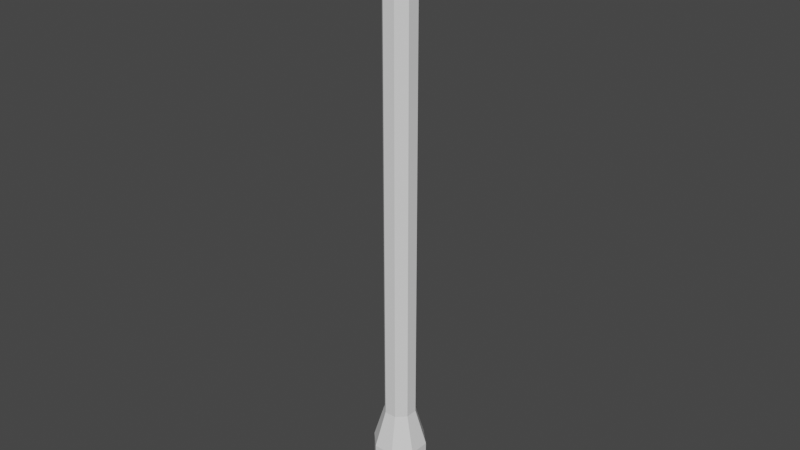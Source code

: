 # Source: Staff.blend  (saved by Blender 2.93.20; exported with 4.5.12 LTS)
import bpy
from mathutils import Matrix  # noqa: F401  (used for matrix-valued properties, if any)

bpy.ops.wm.read_factory_settings(use_empty=True)
scene = bpy.context.scene
scene.name = 'Scene'

# ---- collections
col_collection = bpy.data.collections.new('Collection'); scene.collection.children.link(col_collection)

# ---- world
world_world = bpy.data.worlds.new('World'); scene.world = world_world
world_world.use_nodes = True; world_world.node_tree.nodes.clear()
_N = world_world.node_tree.nodes; _L = world_world.node_tree.links
n0 = _N.new('ShaderNodeOutputWorld'); n0.name = 'World Output'; n0.location = (300, 300)
n1 = _N.new('ShaderNodeBackground'); n1.name = 'Background'; n1.location = (10, 300)
n1.inputs[0].default_value = (0.05088, 0.05088, 0.05088, 1.0)
_L.new(n1.outputs[0], n0.inputs[0])
n0.is_active_output = True
world_world.color = (0.05088, 0.05088, 0.05088)
world_world.use_sun_shadow = False
world_world.sun_shadow_jitter_overblur = 0.0

# ---- meshes
me_cylinder = bpy.data.meshes.new('Cylinder')
me_cylinder.from_pydata([(0.0, 0.05, 0.5), (0.03536, 0.03536, 0.5), (0.05, -2.186e-09, 0.5), (0.03536, -0.03536, 0.5), (-4.371e-09, -0.05, 0.5), (-0.03536, -0.03536, 0.5), (-0.05, 5.962e-10, 0.5), (-0.03536, 0.03536, 0.5), (-0.05, 5.962e-10, -0.39), (-0.03536, -0.03536, -0.39), (-4.371e-09, -0.05, -0.39), (0.03536, -0.03536, -0.39), (-9.617e-10, 0.0, -0.5), (0.05, -2.186e-09, -0.39), (0.03536, 0.03536, -0.39), (0.0, 0.05, -0.39), (-0.03536, 0.03536, -0.39), (1.286e-08, 0.02945, 0.4713), (-0.02082, 0.02082, 0.4713), (-0.02945, 3.511e-10, 0.4713), (-0.02082, -0.02082, 0.4713), (1.028e-08, -0.02945, 0.4713), (0.02082, -0.02082, 0.4713), (0.02945, -1.287e-09, 0.4713), (0.02082, 0.02082, 0.4713), (-0.02082, 0.02082, -0.3212), (-0.02945, 3.511e-10, -0.3212), (-0.02082, -0.02082, -0.3212), (-1.572e-08, -0.02945, -0.3212), (0.02082, -0.02082, -0.3212), (0.02945, -1.287e-09, -0.3212), (0.02082, 0.02082, -0.3212), (-1.314e-08, 0.02945, -0.3212), (-4.759e-10, 0.02526, -0.5), (0.0, 0.05, -0.4771), (0.03536, 0.03536, -0.4771), (0.01786, 0.01786, -0.5), (0.05, -2.186e-09, -0.4771), (0.02526, -1.104e-09, -0.5), (0.03536, -0.03536, -0.4771), (0.01786, -0.01786, -0.5), (-4.371e-09, -0.05, -0.4771), (-2.684e-09, -0.02526, -0.5), (-0.03536, -0.03536, -0.4771), (-0.01786, -0.01786, -0.5), (-0.05, 5.962e-10, -0.4771), (-0.02526, 3.012e-10, -0.5), (-0.03536, 0.03536, -0.4771), (-0.01786, 0.01786, -0.5), (0.01475, 0.01475, 0.532), (9.4e-10, 0.02086, 0.532), (0.02086, -1.246e-09, 0.532), (0.01475, -0.01475, 0.532), (-3.431e-09, -0.02086, 0.532), (-0.01475, -0.01475, 0.532), (-0.02086, 2.946e-09, 0.532), (-0.01475, 0.01475, 0.532), (0.03536, 0.03536, 0.532), (0.0, 0.05, 0.532), (0.05, -2.186e-09, 0.532), (0.03536, -0.03536, 0.532), (-4.371e-09, -0.05, 0.532), (-0.03536, -0.03536, 0.532), (-0.05, 5.962e-10, 0.532), (-0.03536, 0.03536, 0.532), (0.01475, 0.01475, 0.5484), (2.573e-08, 0.02086, 0.5484), (0.02086, -1.246e-09, 0.5484), (0.01475, -0.01475, 0.5484), (2.136e-08, -0.02086, 0.5484), (-0.01475, -0.01475, 0.5484), (-0.02086, 2.946e-09, 0.5484), (-0.01475, 0.01475, 0.5484), (0.04697, 0.06357, 0.5096), (0.01163, 0.07825, 0.5096), (0.008783, 0.0712, 0.5416), (0.04414, 0.05656, 0.5416), (-0.04697, -0.06357, 0.5096), (-0.01163, -0.07825, 0.5096), (-0.008783, -0.0712, 0.5416), (-0.04414, -0.05656, 0.5416), (0.05593, 0.08487, 0.554), (0.02058, 0.09953, 0.554), (0.009047, 0.07099, 0.5587), (0.04444, 0.05644, 0.5587), (-0.05593, -0.08487, 0.554), (-0.02058, -0.09953, 0.554), (-0.009047, -0.07099, 0.5587), (-0.04444, -0.05644, 0.5587), (0.04178, 0.06523, 0.6038), (0.01665, 0.07565, 0.6038), (0.008445, 0.05535, 0.6071), (0.03362, 0.04501, 0.6071), (-0.04178, -0.06523, 0.6038), (-0.01665, -0.07565, 0.6038), (-0.008445, -0.05535, 0.6071), (-0.03362, -0.04501, 0.6071), (0.01475, 0.01475, 0.5484), (2.573e-08, 0.02086, 0.5484), (0.02086, -1.246e-09, 0.5484), (0.01475, -0.01475, 0.5484), (2.136e-08, -0.02086, 0.5484), (-0.01475, -0.01475, 0.5484), (-0.02086, 2.946e-09, 0.5484), (-0.01475, 0.01475, 0.5484), (0.0177, 0.0177, 0.5484), (2.554e-08, 0.02503, 0.5484), (0.02503, -2.116e-09, 0.5484), (0.0177, -0.0177, 0.5484), (1.905e-08, -0.02503, 0.5484), (-0.0177, -0.0177, 0.5484), (-0.02503, 4.157e-09, 0.5484), (-0.0177, 0.0177, 0.5484), (0.0177, 0.0177, 0.5772), (2.764e-08, 0.02503, 0.5772), (0.02503, -2.525e-09, 0.5772), (0.0177, -0.0177, 0.5772), (2.115e-08, -0.02503, 0.5772), (-0.0177, -0.0177, 0.5772), (-0.02503, 3.749e-09, 0.5772), (-0.0177, 0.0177, 0.5772), (2.98e-08, 0.0, 0.5772)], [], [(17, 0, 1, 24), (24, 1, 2, 23), (23, 2, 3, 22), (22, 3, 4, 21), (21, 4, 5, 20), (20, 5, 6, 19), (4, 3, 60, 61), (19, 6, 7, 18), (18, 7, 0, 17), (37, 13, 11, 39), (43, 9, 8, 45), (33, 36, 12), (47, 16, 15, 34), (39, 11, 10, 41), (45, 8, 16, 47), (41, 10, 9, 43), (35, 14, 13, 37), (46, 48, 12), (44, 46, 12), (42, 44, 12), (40, 42, 12), (38, 40, 12), (36, 38, 12), (48, 33, 12), (25, 18, 17, 32), (26, 19, 18, 25), (27, 20, 19, 26), (28, 21, 20, 27), (29, 22, 21, 28), (30, 23, 22, 29), (31, 24, 23, 30), (32, 17, 24, 31), (15, 32, 31, 14), (14, 31, 30, 13), (13, 30, 29, 11), (11, 29, 28, 10), (10, 28, 27, 9), (9, 27, 26, 8), (8, 26, 25, 16), (16, 25, 32, 15), (34, 35, 36, 33), (35, 37, 38, 36), (37, 39, 40, 38), (39, 41, 42, 40), (41, 43, 44, 42), (43, 45, 46, 44), (45, 47, 48, 46), (47, 34, 33, 48), (34, 15, 14, 35), (50, 56, 72, 66), (2, 1, 57, 59), (7, 6, 63, 64), (3, 2, 59, 60), (0, 7, 64, 58), (6, 5, 62, 63), (50, 49, 57, 58), (49, 51, 59, 57), (51, 52, 60, 59), (52, 53, 61, 60), (53, 54, 62, 61), (54, 55, 63, 62), (55, 56, 64, 63), (56, 50, 58, 64), (70, 69, 101, 102), (55, 54, 70, 71), (53, 52, 68, 69), (51, 49, 65, 67), (56, 55, 71, 72), (54, 53, 69, 70), (52, 51, 67, 68), (49, 50, 66, 65), (0, 74, 73, 1), (58, 75, 74, 0), (57, 76, 75, 58), (1, 73, 76, 57), (4, 78, 77, 5), (61, 79, 78, 4), (62, 80, 79, 61), (5, 77, 80, 62), (65, 66, 98, 97), (74, 82, 81, 73), (75, 83, 82, 74), (76, 84, 83, 75), (73, 81, 84, 76), (68, 67, 99, 100), (78, 86, 85, 77), (79, 87, 86, 78), (80, 88, 87, 79), (77, 85, 88, 80), (89, 90, 91, 92), (82, 90, 89, 81), (83, 91, 90, 82), (84, 92, 91, 83), (81, 89, 92, 84), (93, 94, 95, 96), (86, 94, 93, 85), (87, 95, 94, 86), (88, 96, 95, 87), (85, 93, 96, 88), (66, 72, 104, 98), (71, 70, 102, 103), (69, 68, 100, 101), (67, 65, 97, 99), (72, 71, 103, 104), (104, 103, 111, 112), (102, 101, 109, 110), (100, 99, 107, 108), (97, 98, 106, 105), (98, 104, 112, 106), (103, 102, 110, 111), (101, 100, 108, 109), (99, 97, 105, 107), (107, 105, 113, 115), (112, 111, 119, 120), (110, 109, 117, 118), (108, 107, 115, 116), (105, 106, 114, 113), (106, 112, 120, 114), (111, 110, 118, 119), (109, 108, 116, 117), (114, 120, 121), (119, 118, 121), (117, 116, 121), (115, 113, 121), (120, 119, 121), (118, 117, 121), (116, 115, 121), (113, 114, 121)])
_uv = me_cylinder.uv_layers.new(name='UVMap')
_uv.uv.foreach_set('vector', [1.0, 0.9778, 1.0, 1.0, 0.875, 1.0, 0.875, 0.9778, 0.875, 0.9778, 0.875, 1.0, 0.75, 1.0, 0.75, 0.9778, 0.75, 0.9778, 0.75, 1.0, 0.625, 1.0, 0.625, 0.9778, 0.625, 0.9778, 0.625, 1.0, 0.5, 1.0, 0.5, 0.9777, 0.5, 0.9777, 0.5, 1.0, 0.375, 1.0, 0.375, 0.9777, 0.375, 0.9777, 0.375, 1.0, 0.25, 1.0, 0.25, 0.9778, 0.5, 1.0, 0.625, 1.0, 0.625, 1.0, 0.5, 1.0, 0.25, 0.9778, 0.25, 1.0, 0.125, 1.0, 0.125, 0.9778, 0.125, 0.9778, 0.125, 1.0, 0.0, 1.0, 0.0, 0.9778, 0.75, 0.5114, 0.75, 0.555, 0.625, 0.555, 0.625, 0.5114, 0.375, 0.5114, 0.375, 0.555, 0.25, 0.555, 0.25, 0.5114, 1.0, 0.5, 0.9369, 0.5, 1.0, 0.5, 0.125, 0.5114, 0.125, 0.555, 0.0, 0.555, 0.0, 0.5114, 0.625, 0.5114, 0.625, 0.555, 0.5, 0.555, 0.5, 0.5114, 0.25, 0.5114, 0.25, 0.555, 0.125, 0.555, 0.125, 0.5114, 0.5, 0.5114, 0.5, 0.555, 0.375, 0.555, 0.375, 0.5114, 0.875, 0.5114, 0.875, 0.555, 0.75, 0.555, 0.75, 0.5114, 0.25, 0.5, 0.1869, 0.5, 0.25, 0.5, 0.375, 0.5, 0.3119, 0.5, 0.375, 0.5, 0.5, 0.5, 0.4369, 0.5, 0.5, 0.5, 0.625, 0.5, 0.5619, 0.5, 0.625, 0.5, 0.75, 0.5, 0.6869, 0.5, 0.75, 0.5, 0.875, 0.5, 0.8119, 0.5, 0.875, 0.5, 0.125, 0.5, 0.06186, 0.5, 0.125, 0.5, 0.125, 0.5973, 0.125, 0.9778, 0.0, 0.9778, 0.0, 0.5973, 0.25, 0.5973, 0.25, 0.9778, 0.125, 0.9778, 0.125, 0.5973, 0.375, 0.5973, 0.375, 0.9777, 0.25, 0.9778, 0.25, 0.5973, 0.5, 0.5973, 0.5, 0.9777, 0.375, 0.9777, 0.375, 0.5973, 0.625, 0.5973, 0.625, 0.9778, 0.5, 0.9777, 0.5, 0.5973, 0.75, 0.5973, 0.75, 0.9778, 0.625, 0.9778, 0.625, 0.5973, 0.875, 0.5973, 0.875, 0.9778, 0.75, 0.9778, 0.75, 0.5973, 1.0, 0.5973, 1.0, 0.9778, 0.875, 0.9778, 0.875, 0.5973, 1.0, 0.555, 1.0, 0.5973, 0.875, 0.5973, 0.875, 0.555, 0.875, 0.555, 0.875, 0.5973, 0.75, 0.5973, 0.75, 0.555, 0.75, 0.555, 0.75, 0.5973, 0.625, 0.5973, 0.625, 0.555, 0.625, 0.555, 0.625, 0.5973, 0.5, 0.5973, 0.5, 0.555, 0.5, 0.555, 0.5, 0.5973, 0.375, 0.5973, 0.375, 0.555, 0.375, 0.555, 0.375, 0.5973, 0.25, 0.5973, 0.25, 0.555, 0.25, 0.555, 0.25, 0.5973, 0.125, 0.5973, 0.125, 0.555, 0.125, 0.555, 0.125, 0.5973, 0.0, 0.5973, 0.0, 0.555, 1.0, 0.5114, 0.875, 0.5114, 0.9369, 0.5, 1.0, 0.5, 0.875, 0.5114, 0.75, 0.5114, 0.8119, 0.5, 0.875, 0.5, 0.75, 0.5114, 0.625, 0.5114, 0.6869, 0.5, 0.75, 0.5, 0.625, 0.5114, 0.5, 0.5114, 0.5619, 0.5, 0.625, 0.5, 0.5, 0.5114, 0.375, 0.5114, 0.4369, 0.5, 0.5, 0.5, 0.375, 0.5114, 0.25, 0.5114, 0.3119, 0.5, 0.375, 0.5, 0.25, 0.5114, 0.125, 0.5114, 0.1869, 0.5, 0.25, 0.5, 0.125, 0.5114, 0.0, 0.5114, 0.06186, 0.5, 0.125, 0.5, 1.0, 0.5114, 1.0, 0.555, 0.875, 0.555, 0.875, 0.5114, 0.25, 0.3501, 0.1792, 0.3208, 0.1792, 0.3208, 0.25, 0.3501, 0.75, 1.0, 0.875, 1.0, 0.875, 1.0, 0.75, 1.0, 0.125, 1.0, 0.25, 1.0, 0.25, 1.0, 0.125, 1.0, 0.625, 1.0, 0.75, 1.0, 0.75, 1.0, 0.625, 1.0, 0.0, 1.0, 0.125, 1.0, 0.125, 1.0, 0.0, 1.0, 0.25, 1.0, 0.375, 1.0, 0.375, 1.0, 0.25, 1.0, 0.25, 0.3501, 0.3208, 0.3208, 0.4197, 0.4197, 0.25, 0.49, 0.3208, 0.3208, 0.3501, 0.25, 0.49, 0.25, 0.4197, 0.4197, 0.3501, 0.25, 0.3208, 0.1792, 0.4197, 0.08029, 0.49, 0.25, 0.3208, 0.1792, 0.25, 0.1499, 0.25, 0.01, 0.4197, 0.08029, 0.25, 0.1499, 0.1792, 0.1792, 0.08029, 0.08029, 0.25, 0.01, 0.1792, 0.1792, 0.1499, 0.25, 0.01, 0.25, 0.08029, 0.08029, 0.1499, 0.25, 0.1792, 0.3208, 0.08029, 0.4197, 0.01, 0.25, 0.1792, 0.3208, 0.25, 0.3501, 0.25, 0.49, 0.08029, 0.4197, 0.1792, 0.1792, 0.25, 0.1499, 0.25, 0.1499, 0.1792, 0.1792, 0.1499, 0.25, 0.1792, 0.1792, 0.1792, 0.1792, 0.1499, 0.25, 0.25, 0.1499, 0.3208, 0.1792, 0.3208, 0.1792, 0.25, 0.1499, 0.3501, 0.25, 0.3208, 0.3208, 0.3208, 0.3208, 0.3501, 0.25, 0.1792, 0.3208, 0.1499, 0.25, 0.1499, 0.25, 0.1792, 0.3208, 0.1792, 0.1792, 0.25, 0.1499, 0.25, 0.1499, 0.1792, 0.1792, 0.3208, 0.1792, 0.3501, 0.25, 0.3501, 0.25, 0.3208, 0.1792, 0.3208, 0.3208, 0.25, 0.3501, 0.25, 0.3501, 0.3208, 0.3208, 1.0, 1.0, 1.0, 1.0, 0.875, 1.0, 0.875, 1.0, 1.0, 1.0, 1.0, 1.0, 1.0, 1.0, 1.0, 1.0, 0.875, 1.0, 0.875, 1.0, 1.0, 1.0, 1.0, 1.0, 0.875, 1.0, 0.875, 1.0, 0.875, 1.0, 0.875, 1.0, 0.5, 1.0, 0.5, 1.0, 0.375, 1.0, 0.375, 1.0, 0.5, 1.0, 0.5, 1.0, 0.5, 1.0, 0.5, 1.0, 0.375, 1.0, 0.375, 1.0, 0.5, 1.0, 0.5, 1.0, 0.375, 1.0, 0.375, 1.0, 0.375, 1.0, 0.375, 1.0, 0.3208, 0.3208, 0.25, 0.3501, 0.25, 0.3501, 0.3208, 0.3208, 1.0, 1.0, 1.0, 1.0, 0.875, 1.0, 0.875, 1.0, 1.0, 1.0, 1.0, 1.0, 1.0, 1.0, 1.0, 1.0, 0.875, 1.0, 0.875, 1.0, 1.0, 1.0, 1.0, 1.0, 0.875, 1.0, 0.875, 1.0, 0.875, 1.0, 0.875, 1.0, 0.3208, 0.1792, 0.3501, 0.25, 0.3501, 0.25, 0.3208, 0.1792, 0.5, 1.0, 0.5, 1.0, 0.375, 1.0, 0.375, 1.0, 0.5, 1.0, 0.5, 1.0, 0.5, 1.0, 0.5, 1.0, 0.375, 1.0, 0.375, 1.0, 0.5, 1.0, 0.5, 1.0, 0.375, 1.0, 0.375, 1.0, 0.375, 1.0, 0.375, 1.0, 0.875, 1.0, 1.0, 1.0, 1.0, 1.0, 0.875, 1.0, 1.0, 1.0, 1.0, 1.0, 0.875, 1.0, 0.875, 1.0, 1.0, 1.0, 1.0, 1.0, 1.0, 1.0, 1.0, 1.0, 0.875, 1.0, 0.875, 1.0, 1.0, 1.0, 1.0, 1.0, 0.875, 1.0, 0.875, 1.0, 0.875, 1.0, 0.875, 1.0, 0.375, 1.0, 0.5, 1.0, 0.5, 1.0, 0.375, 1.0, 0.5, 1.0, 0.5, 1.0, 0.375, 1.0, 0.375, 1.0, 0.5, 1.0, 0.5, 1.0, 0.5, 1.0, 0.5, 1.0, 0.375, 1.0, 0.375, 1.0, 0.5, 1.0, 0.5, 1.0, 0.375, 1.0, 0.375, 1.0, 0.375, 1.0, 0.375, 1.0, 0.25, 0.3501, 0.1792, 0.3208, 0.1792, 0.3208, 0.25, 0.3501, 0.1499, 0.25, 0.1792, 0.1792, 0.1792, 0.1792, 0.1499, 0.25, 0.25, 0.1499, 0.3208, 0.1792, 0.3208, 0.1792, 0.25, 0.1499, 0.3501, 0.25, 0.3208, 0.3208, 0.3208, 0.3208, 0.3501, 0.25, 0.1792, 0.3208, 0.1499, 0.25, 0.1499, 0.25, 0.1792, 0.3208, 0.1792, 0.3208, 0.1499, 0.25, 0.1499, 0.25, 0.1792, 0.3208, 0.1792, 0.1792, 0.25, 0.1499, 0.25, 0.1499, 0.1792, 0.1792, 0.3208, 0.1792, 0.3501, 0.25, 0.3501, 0.25, 0.3208, 0.1792, 0.3208, 0.3208, 0.25, 0.3501, 0.25, 0.3501, 0.3208, 0.3208, 0.25, 0.3501, 0.1792, 0.3208, 0.1792, 0.3208, 0.25, 0.3501, 0.1499, 0.25, 0.1792, 0.1792, 0.1792, 0.1792, 0.1499, 0.25, 0.25, 0.1499, 0.3208, 0.1792, 0.3208, 0.1792, 0.25, 0.1499, 0.3501, 0.25, 0.3208, 0.3208, 0.3208, 0.3208, 0.3501, 0.25, 0.3501, 0.25, 0.3208, 0.3208, 0.3208, 0.3208, 0.3501, 0.25, 0.1792, 0.3208, 0.1499, 0.25, 0.1499, 0.25, 0.1792, 0.3208, 0.1792, 0.1792, 0.25, 0.1499, 0.25, 0.1499, 0.1792, 0.1792, 0.3208, 0.1792, 0.3501, 0.25, 0.3501, 0.25, 0.3208, 0.1792, 0.3208, 0.3208, 0.25, 0.3501, 0.25, 0.3501, 0.3208, 0.3208, 0.25, 0.3501, 0.1792, 0.3208, 0.1792, 0.3208, 0.25, 0.3501, 0.1499, 0.25, 0.1792, 0.1792, 0.1792, 0.1792, 0.1499, 0.25, 0.25, 0.1499, 0.3208, 0.1792, 0.3208, 0.1792, 0.25, 0.1499, 0.25, 0.3501, 0.1792, 0.3208, 0.25, 0.3501, 0.1499, 0.25, 0.1792, 0.1792, 0.1499, 0.25, 0.25, 0.1499, 0.3208, 0.1792, 0.25, 0.1499, 0.3501, 0.25, 0.3208, 0.3208, 0.3501, 0.25, 0.1792, 0.3208, 0.1499, 0.25, 0.1792, 0.3208, 0.1792, 0.1792, 0.25, 0.1499, 0.1792, 0.1792, 0.3208, 0.1792, 0.3501, 0.25, 0.3208, 0.1792, 0.3208, 0.3208, 0.25, 0.3501, 0.3208, 0.3208])
me_cylinder.use_remesh_fix_poles = True
me_cylinder.use_remesh_preserve_attributes = False
me_cylinder.update()

# ---- objects
ob_cylinder = bpy.data.objects.new('Cylinder', me_cylinder)

# ---- transforms, parenting, visibility, modifiers, constraints
ob_cylinder.location = (0.0, 0.0, 0.0)
ob_cylinder.rotation_euler = (-3.055e-08, -1.135e-07, 0.384)

# ---- collection membership
col_collection.objects.link(ob_cylinder)

# ---- scene / render settings (as saved in the file)
scene.frame_start = 1; scene.frame_end = 250; scene.frame_set(1)
scene.render.engine = 'BLENDER_EEVEE_NEXT'
scene.cycles.use_denoising = False
scene.cycles.samples = 128
scene.cycles.sampling_pattern = 'TABULATED_SOBOL'
scene.cycles.use_adaptive_sampling = False
scene.cycles.use_light_tree = False
scene.view_settings.view_transform = 'Filmic'
bpy.context.view_layer.update()

# ---- added for rendering (the .blend has no active camera and no usable light): camera, sun
cam_auto = bpy.data.cameras.new('AutoCamera')
cam_auto.lens = 50.0
cam_auto.sensor_width = 36.0
cam_auto.clip_end = 1000.0
ob_auto_camera = bpy.data.objects.new('AutoCamera', cam_auto)
scene.collection.objects.link(ob_auto_camera)
ob_auto_camera.location = (1.05849, -1.27019, 0.900364)
ob_auto_camera.rotation_euler = (1.09748, -7.21219e-08, 0.694738)
scene.camera = ob_auto_camera
light_auto_sun = bpy.data.lights.new('AutoSun', 'SUN')
light_auto_sun.energy = 3.0
light_auto_sun.angle = 0.0523599
ob_auto_sun = bpy.data.objects.new('AutoSun', light_auto_sun)
scene.collection.objects.link(ob_auto_sun)
ob_auto_sun.rotation_euler = (0.872665, 0.174533, 0.523599)
bpy.context.view_layer.update()
